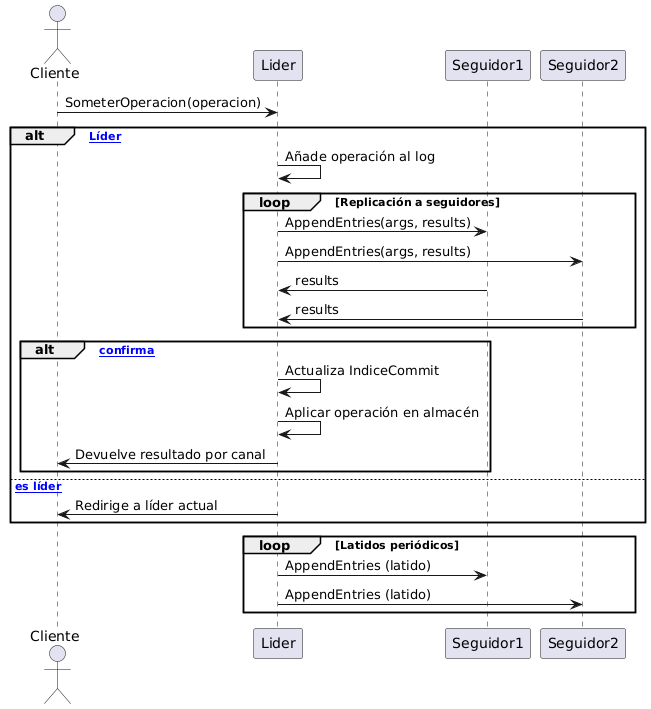

The diagram above was rendered by PlantUML. Its source (embedded in the PNG):
@startuml
actor Cliente
participant Lider
participant Seguidor1
participant Seguidor2

Cliente -> Lider : SometerOperacion(operacion)
alt [Líder]
    Lider -> Lider : Añade operación al log
    loop Replicación a seguidores
        Lider -> Seguidor1 : AppendEntries(args, results)
        Lider -> Seguidor2 : AppendEntries(args, results)
        Seguidor1 -> Lider : results
        Seguidor2 -> Lider : results
    end
    alt [Mayoría confirma]
        Lider -> Lider : Actualiza IndiceCommit
        Lider -> Lider : Aplicar operación en almacén
        Lider -> Cliente : Devuelve resultado por canal
    end
else [No es líder]
    Lider -> Cliente : Redirige a líder actual
end
loop Latidos periódicos
    Lider -> Seguidor1 : AppendEntries (latido)
    Lider -> Seguidor2 : AppendEntries (latido)
end
@enduml